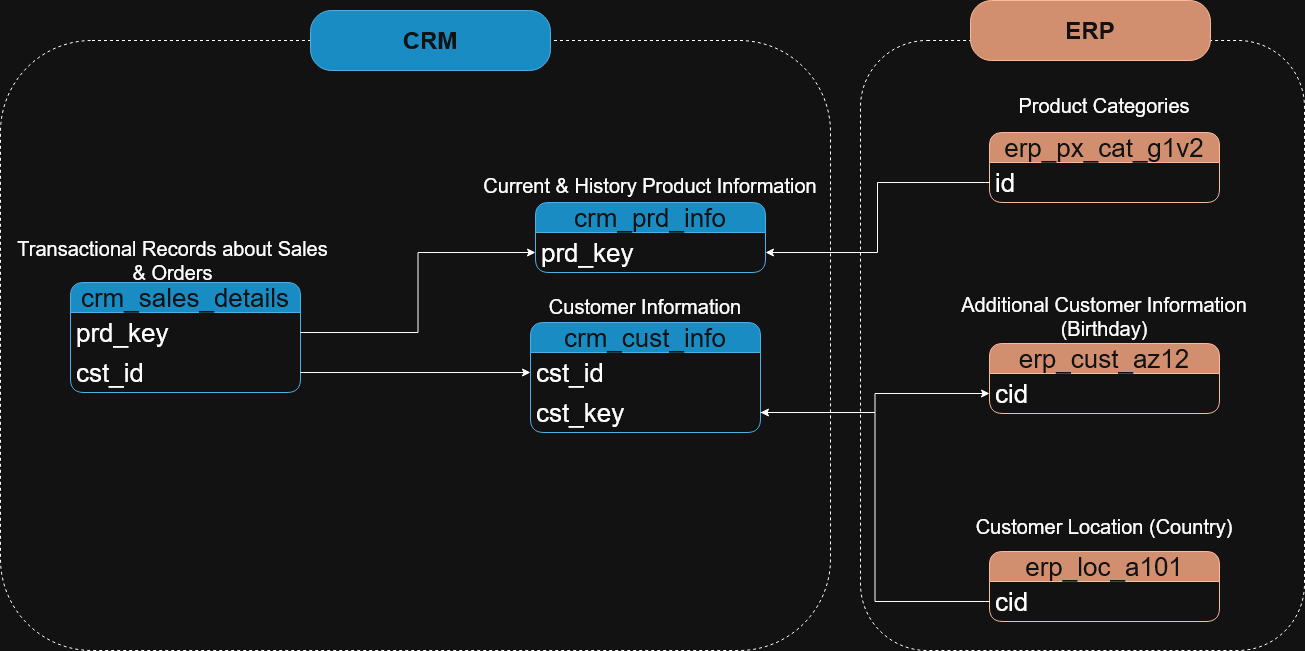

The diagram above was exported from draw.io. Its source (the exported page's mxGraphModel, read from the mxfile embedded in the PNG):
<mxGraphModel dx="2004" dy="1111" grid="1" gridSize="10" guides="1" tooltips="1" connect="1" arrows="1" fold="1" page="1" pageScale="1" pageWidth="1654" pageHeight="1169" math="0" shadow="0">
  <root>
    <mxCell id="0" />
    <mxCell id="1" parent="0" />
    <mxCell id="gCEu6rF433sFxUMZu3D9-33" parent="1" style="rounded=1;whiteSpace=wrap;html=1;fillColor=none;dashed=1;" value="" vertex="1">
      <mxGeometry height="610" width="444" x="936" y="190" as="geometry" />
    </mxCell>
    <mxCell id="gCEu6rF433sFxUMZu3D9-1" parent="1" style="swimlane;fontStyle=0;childLayout=stackLayout;horizontal=1;startSize=30;horizontalStack=0;resizeParent=1;resizeParentMax=0;resizeLast=0;collapsible=1;marginBottom=0;whiteSpace=wrap;html=1;rounded=1;fillColor=#1ba1e2;fontColor=#ffffff;strokeColor=#006EAF;fontSize=26;" value="crm_cust_info" vertex="1">
      <mxGeometry height="110" width="230" x="606" y="472" as="geometry" />
    </mxCell>
    <mxCell id="gCEu6rF433sFxUMZu3D9-2" parent="gCEu6rF433sFxUMZu3D9-1" style="text;strokeColor=none;fillColor=none;align=left;verticalAlign=middle;spacingLeft=4;spacingRight=4;overflow=hidden;points=[[0,0.5],[1,0.5]];portConstraint=eastwest;rotatable=0;whiteSpace=wrap;html=1;fontSize=26;" value="cst_id" vertex="1">
      <mxGeometry height="40" width="230" y="30" as="geometry" />
    </mxCell>
    <mxCell id="gCEu6rF433sFxUMZu3D9-18" parent="gCEu6rF433sFxUMZu3D9-1" style="text;strokeColor=none;fillColor=none;align=left;verticalAlign=middle;spacingLeft=4;spacingRight=4;overflow=hidden;points=[[0,0.5],[1,0.5]];portConstraint=eastwest;rotatable=0;whiteSpace=wrap;html=1;fontSize=26;" value="cst_key" vertex="1">
      <mxGeometry height="40" width="230" y="70" as="geometry" />
    </mxCell>
    <mxCell id="gCEu6rF433sFxUMZu3D9-5" parent="1" style="text;html=1;whiteSpace=wrap;strokeColor=none;fillColor=none;align=center;verticalAlign=middle;rounded=0;" value="&lt;font style=&quot;font-size: 20px;&quot;&gt;Customer Information&lt;/font&gt;" vertex="1">
      <mxGeometry height="30" width="230" x="606" y="441" as="geometry" />
    </mxCell>
    <mxCell id="gCEu6rF433sFxUMZu3D9-6" parent="1" style="swimlane;fontStyle=0;childLayout=stackLayout;horizontal=1;startSize=30;horizontalStack=0;resizeParent=1;resizeParentMax=0;resizeLast=0;collapsible=1;marginBottom=0;whiteSpace=wrap;html=1;rounded=1;fillColor=#1ba1e2;fontColor=#ffffff;strokeColor=#006EAF;fontSize=26;" value="crm_prd_info" vertex="1">
      <mxGeometry height="70" width="230" x="611" y="352" as="geometry" />
    </mxCell>
    <mxCell id="gCEu6rF433sFxUMZu3D9-7" parent="gCEu6rF433sFxUMZu3D9-6" style="text;strokeColor=none;fillColor=none;align=left;verticalAlign=middle;spacingLeft=4;spacingRight=4;overflow=hidden;points=[[0,0.5],[1,0.5]];portConstraint=eastwest;rotatable=0;whiteSpace=wrap;html=1;fontSize=26;" value="prd_key" vertex="1">
      <mxGeometry height="40" width="230" y="30" as="geometry" />
    </mxCell>
    <mxCell id="gCEu6rF433sFxUMZu3D9-8" parent="1" style="text;html=1;whiteSpace=wrap;strokeColor=none;fillColor=none;align=center;verticalAlign=middle;rounded=0;fontSize=20;" value="Current &amp;amp; History Product Information" vertex="1">
      <mxGeometry height="30" width="340" x="556" y="320" as="geometry" />
    </mxCell>
    <mxCell id="gCEu6rF433sFxUMZu3D9-9" parent="1" style="swimlane;fontStyle=0;childLayout=stackLayout;horizontal=1;startSize=30;horizontalStack=0;resizeParent=1;resizeParentMax=0;resizeLast=0;collapsible=1;marginBottom=0;whiteSpace=wrap;html=1;rounded=1;fillColor=#1ba1e2;fontColor=#ffffff;strokeColor=#006EAF;fontSize=26;" value="crm_sales_details" vertex="1">
      <mxGeometry height="110" width="230" x="146" y="432" as="geometry" />
    </mxCell>
    <mxCell id="gCEu6rF433sFxUMZu3D9-10" parent="gCEu6rF433sFxUMZu3D9-9" style="text;strokeColor=none;fillColor=none;align=left;verticalAlign=middle;spacingLeft=4;spacingRight=4;overflow=hidden;points=[[0,0.5],[1,0.5]];portConstraint=eastwest;rotatable=0;whiteSpace=wrap;html=1;fontSize=26;" value="prd_key" vertex="1">
      <mxGeometry height="40" width="230" y="30" as="geometry" />
    </mxCell>
    <mxCell id="gCEu6rF433sFxUMZu3D9-12" parent="gCEu6rF433sFxUMZu3D9-9" style="text;strokeColor=none;fillColor=none;align=left;verticalAlign=middle;spacingLeft=4;spacingRight=4;overflow=hidden;points=[[0,0.5],[1,0.5]];portConstraint=eastwest;rotatable=0;whiteSpace=wrap;html=1;fontSize=26;" value="cst_id" vertex="1">
      <mxGeometry height="40" width="230" y="70" as="geometry" />
    </mxCell>
    <mxCell id="gCEu6rF433sFxUMZu3D9-11" parent="1" style="text;html=1;whiteSpace=wrap;strokeColor=none;fillColor=none;align=center;verticalAlign=middle;rounded=0;fontSize=20;" value="Transactional Records about Sales &amp;amp; Orders" vertex="1">
      <mxGeometry height="40" width="315" x="91" y="390" as="geometry" />
    </mxCell>
    <mxCell id="gCEu6rF433sFxUMZu3D9-13" edge="1" parent="1" source="gCEu6rF433sFxUMZu3D9-12" style="edgeStyle=orthogonalEdgeStyle;rounded=0;orthogonalLoop=1;jettySize=auto;html=1;entryX=0;entryY=0.5;entryDx=0;entryDy=0;" target="gCEu6rF433sFxUMZu3D9-2">
      <mxGeometry relative="1" as="geometry" />
    </mxCell>
    <mxCell id="gCEu6rF433sFxUMZu3D9-14" edge="1" parent="1" source="gCEu6rF433sFxUMZu3D9-10" style="edgeStyle=orthogonalEdgeStyle;rounded=0;orthogonalLoop=1;jettySize=auto;html=1;entryX=0;entryY=0.5;entryDx=0;entryDy=0;" target="gCEu6rF433sFxUMZu3D9-7">
      <mxGeometry relative="1" as="geometry" />
    </mxCell>
    <mxCell id="gCEu6rF433sFxUMZu3D9-15" parent="1" style="swimlane;fontStyle=0;childLayout=stackLayout;horizontal=1;startSize=30;horizontalStack=0;resizeParent=1;resizeParentMax=0;resizeLast=0;collapsible=1;marginBottom=0;whiteSpace=wrap;html=1;rounded=1;fillColor=#a0522d;fontColor=#ffffff;strokeColor=#6D1F00;fontSize=26;" value="erp_cust_az12" vertex="1">
      <mxGeometry height="70" width="230" x="1065" y="493" as="geometry" />
    </mxCell>
    <mxCell id="gCEu6rF433sFxUMZu3D9-16" parent="gCEu6rF433sFxUMZu3D9-15" style="text;strokeColor=none;fillColor=none;align=left;verticalAlign=middle;spacingLeft=4;spacingRight=4;overflow=hidden;points=[[0,0.5],[1,0.5]];portConstraint=eastwest;rotatable=0;whiteSpace=wrap;html=1;fontSize=26;" value="cid" vertex="1">
      <mxGeometry height="40" width="230" y="30" as="geometry" />
    </mxCell>
    <mxCell id="gCEu6rF433sFxUMZu3D9-17" parent="1" style="text;html=1;whiteSpace=wrap;strokeColor=none;fillColor=none;align=center;verticalAlign=middle;rounded=0;fontSize=20;fontColor=light-dark(#FFFFFF,#FFFFFF);" value="Additional Customer Information (Birthday)" vertex="1">
      <mxGeometry height="50" width="340" x="1010" y="441" as="geometry" />
    </mxCell>
    <mxCell id="gCEu6rF433sFxUMZu3D9-19" edge="1" parent="1" source="gCEu6rF433sFxUMZu3D9-18" style="edgeStyle=orthogonalEdgeStyle;rounded=0;orthogonalLoop=1;jettySize=auto;html=1;entryX=0;entryY=0.5;entryDx=0;entryDy=0;" target="gCEu6rF433sFxUMZu3D9-16">
      <mxGeometry relative="1" as="geometry" />
    </mxCell>
    <mxCell id="gCEu6rF433sFxUMZu3D9-20" parent="1" style="swimlane;fontStyle=0;childLayout=stackLayout;horizontal=1;startSize=30;horizontalStack=0;resizeParent=1;resizeParentMax=0;resizeLast=0;collapsible=1;marginBottom=0;whiteSpace=wrap;html=1;rounded=1;fillColor=#a0522d;fontColor=#ffffff;strokeColor=#6D1F00;fontSize=26;" value="erp_loc_a101" vertex="1">
      <mxGeometry height="70" width="230" x="1065" y="701" as="geometry" />
    </mxCell>
    <mxCell id="gCEu6rF433sFxUMZu3D9-21" parent="gCEu6rF433sFxUMZu3D9-20" style="text;strokeColor=none;fillColor=none;align=left;verticalAlign=middle;spacingLeft=4;spacingRight=4;overflow=hidden;points=[[0,0.5],[1,0.5]];portConstraint=eastwest;rotatable=0;whiteSpace=wrap;html=1;fontSize=26;" value="cid" vertex="1">
      <mxGeometry height="40" width="230" y="30" as="geometry" />
    </mxCell>
    <mxCell id="gCEu6rF433sFxUMZu3D9-22" parent="1" style="text;html=1;whiteSpace=wrap;strokeColor=none;fillColor=none;align=center;verticalAlign=middle;rounded=0;fontSize=20;fontColor=light-dark(#FFFFFF,#FFFFFF);" value="Customer Location (Country)" vertex="1">
      <mxGeometry height="50" width="340" x="1010" y="651" as="geometry" />
    </mxCell>
    <mxCell id="gCEu6rF433sFxUMZu3D9-24" edge="1" parent="1" source="gCEu6rF433sFxUMZu3D9-21" style="edgeStyle=orthogonalEdgeStyle;rounded=0;orthogonalLoop=1;jettySize=auto;html=1;entryX=1;entryY=0.5;entryDx=0;entryDy=0;" target="gCEu6rF433sFxUMZu3D9-18">
      <mxGeometry relative="1" as="geometry" />
    </mxCell>
    <mxCell id="gCEu6rF433sFxUMZu3D9-27" parent="1" style="swimlane;fontStyle=0;childLayout=stackLayout;horizontal=1;startSize=30;horizontalStack=0;resizeParent=1;resizeParentMax=0;resizeLast=0;collapsible=1;marginBottom=0;whiteSpace=wrap;html=1;rounded=1;fillColor=#a0522d;fontColor=#ffffff;strokeColor=#6D1F00;fontSize=26;" value="erp_px_cat_g1v2" vertex="1">
      <mxGeometry height="70" width="230" x="1065" y="282" as="geometry" />
    </mxCell>
    <mxCell id="gCEu6rF433sFxUMZu3D9-28" parent="gCEu6rF433sFxUMZu3D9-27" style="text;strokeColor=none;fillColor=none;align=left;verticalAlign=middle;spacingLeft=4;spacingRight=4;overflow=hidden;points=[[0,0.5],[1,0.5]];portConstraint=eastwest;rotatable=0;whiteSpace=wrap;html=1;fontSize=26;" value="id" vertex="1">
      <mxGeometry height="40" width="230" y="30" as="geometry" />
    </mxCell>
    <mxCell id="gCEu6rF433sFxUMZu3D9-29" parent="1" style="text;html=1;whiteSpace=wrap;strokeColor=none;fillColor=none;align=center;verticalAlign=middle;rounded=0;fontSize=20;fontColor=light-dark(#FFFFFF,#FFFFFF);" value="Product Categories" vertex="1">
      <mxGeometry height="50" width="340" x="1010" y="230" as="geometry" />
    </mxCell>
    <mxCell id="gCEu6rF433sFxUMZu3D9-30" edge="1" parent="1" source="gCEu6rF433sFxUMZu3D9-28" style="edgeStyle=orthogonalEdgeStyle;rounded=0;orthogonalLoop=1;jettySize=auto;html=1;entryX=1;entryY=0.5;entryDx=0;entryDy=0;" target="gCEu6rF433sFxUMZu3D9-7">
      <mxGeometry relative="1" as="geometry" />
    </mxCell>
    <mxCell id="gCEu6rF433sFxUMZu3D9-31" parent="1" style="rounded=1;whiteSpace=wrap;html=1;fillColor=none;dashed=1;" value="" vertex="1">
      <mxGeometry height="610" width="830" x="76" y="190" as="geometry" />
    </mxCell>
    <mxCell id="gCEu6rF433sFxUMZu3D9-32" parent="1" style="rounded=1;whiteSpace=wrap;html=1;fillColor=#1ba1e2;fontColor=#ffffff;strokeColor=#006EAF;arcSize=35;" value="&lt;b&gt;&lt;font style=&quot;font-size: 24px;&quot;&gt;CRM&lt;/font&gt;&lt;/b&gt;" vertex="1">
      <mxGeometry height="60" width="240" x="386" y="160" as="geometry" />
    </mxCell>
    <mxCell id="gCEu6rF433sFxUMZu3D9-34" parent="1" style="rounded=1;whiteSpace=wrap;html=1;fillColor=#a0522d;fontColor=#ffffff;strokeColor=#6D1F00;arcSize=35;" value="&lt;b&gt;&lt;font style=&quot;font-size: 24px;&quot;&gt;ERP&lt;/font&gt;&lt;/b&gt;" vertex="1">
      <mxGeometry height="60" width="240" x="1046" y="150" as="geometry" />
    </mxCell>
  </root>
</mxGraphModel>